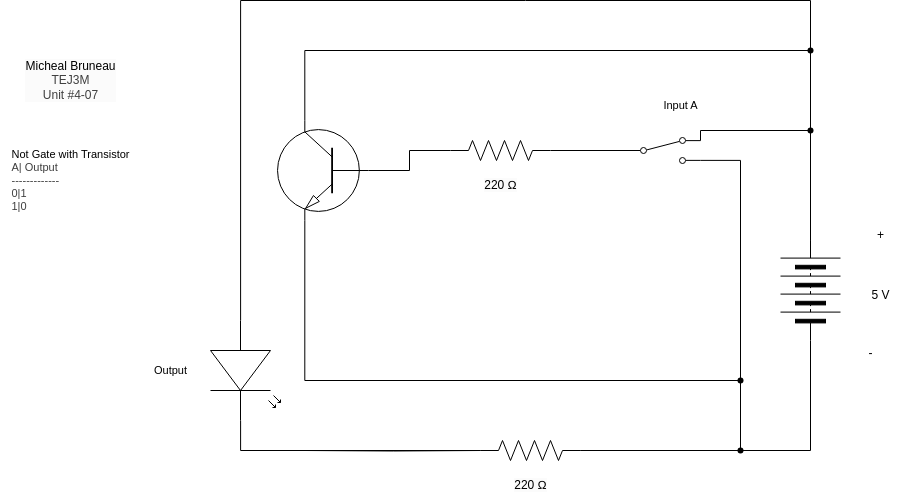

The diagram above was exported from draw.io. Its source (the exported page's mxGraphModel, read from the mxfile embedded in the PNG):
<mxGraphModel dx="532" dy="348" grid="1" gridSize="10" guides="1" tooltips="1" connect="1" arrows="1" fold="1" page="1" pageScale="1" pageWidth="850" pageHeight="1100" math="0" shadow="0">
  <root>
    <mxCell id="0" />
    <mxCell id="1" parent="0" />
    <mxCell id="2" value="&lt;span style=&quot;scrollbar-color: rgb(226, 226, 226) rgb(251, 251, 251); background-color: rgb(251, 251, 251); color: rgb(0, 0, 0);&quot;&gt;Micheal Bruneau&lt;/span&gt;&lt;div style=&quot;scrollbar-color: rgb(226, 226, 226) rgb(251, 251, 251); background-color: rgb(251, 251, 251); color: rgb(63, 63, 63);&quot;&gt;TEJ3M&lt;/div&gt;&lt;div style=&quot;scrollbar-color: rgb(226, 226, 226) rgb(251, 251, 251); background-color: rgb(251, 251, 251); color: rgb(63, 63, 63);&quot;&gt;Unit #4-07&lt;/div&gt;" style="text;html=1;align=center;verticalAlign=middle;resizable=0;points=[];autosize=1;strokeColor=none;fillColor=none;" parent="1" vertex="1">
      <mxGeometry x="110" y="330" width="110" height="60" as="geometry" />
    </mxCell>
    <mxCell id="3" value="&lt;div style=&quot;scrollbar-color: rgb(226, 226, 226) rgb(251, 251, 251); font-size: 11px; text-align: left; color: rgb(63, 63, 63);&quot;&gt;&lt;font color=&quot;#000000&quot;&gt;&lt;span style=&quot;background-color: rgb(255, 255, 255);&quot;&gt;Not Gate with Transistor&lt;/span&gt;&lt;/font&gt;&lt;/div&gt;&lt;div style=&quot;scrollbar-color: rgb(226, 226, 226) rgb(251, 251, 251); font-size: 11px; text-align: left; color: rgb(63, 63, 63);&quot;&gt;&lt;span style=&quot;color: light-dark(rgb(63, 63, 63), rgb(183, 183, 183));&quot;&gt;A| Output&lt;/span&gt;&lt;/div&gt;&lt;div style=&quot;color: rgb(63, 63, 63); scrollbar-color: rgb(226, 226, 226) rgb(251, 251, 251); font-size: 11px; text-align: left;&quot;&gt;-------------&lt;/div&gt;&lt;div style=&quot;color: rgb(63, 63, 63); scrollbar-color: rgb(226, 226, 226) rgb(251, 251, 251); font-size: 11px; text-align: left;&quot;&gt;0|1&lt;/div&gt;&lt;div style=&quot;color: rgb(63, 63, 63); scrollbar-color: rgb(226, 226, 226) rgb(251, 251, 251); font-size: 11px; text-align: left;&quot;&gt;1|0&lt;/div&gt;" style="text;html=1;align=center;verticalAlign=middle;resizable=0;points=[];autosize=1;strokeColor=none;fillColor=none;" parent="1" vertex="1">
      <mxGeometry x="95" y="420" width="140" height="80" as="geometry" />
    </mxCell>
    <mxCell id="31" style="edgeStyle=orthogonalEdgeStyle;html=1;exitDx=0;exitDy=0;rounded=0;endArrow=none;endFill=0;entryX=0;entryY=0.57;entryDx=0;entryDy=0;entryPerimeter=0;" parent="1" source="35" target="18" edge="1">
      <mxGeometry relative="1" as="geometry">
        <mxPoint x="910" y="260" as="targetPoint" />
        <Array as="points">
          <mxPoint x="905" y="280" />
          <mxPoint x="335" y="280" />
        </Array>
      </mxGeometry>
    </mxCell>
    <mxCell id="4" value="" style="pointerEvents=1;verticalLabelPosition=bottom;shadow=0;dashed=0;align=center;html=1;verticalAlign=top;shape=mxgraph.electrical.miscellaneous.batteryStack;rotation=-90;" parent="1" vertex="1">
      <mxGeometry x="855" y="540" width="100" height="60" as="geometry" />
    </mxCell>
    <mxCell id="5" value="+" style="text;html=1;align=center;verticalAlign=middle;resizable=0;points=[];autosize=1;strokeColor=none;fillColor=none;" parent="1" vertex="1">
      <mxGeometry x="960" y="500" width="30" height="30" as="geometry" />
    </mxCell>
    <mxCell id="6" value="-" style="text;html=1;align=center;verticalAlign=middle;resizable=0;points=[];autosize=1;strokeColor=none;fillColor=none;" parent="1" vertex="1">
      <mxGeometry x="950" y="618" width="30" height="30" as="geometry" />
    </mxCell>
    <mxCell id="7" value="5 V" style="text;html=1;align=center;verticalAlign=middle;resizable=0;points=[];autosize=1;strokeColor=none;fillColor=none;" parent="1" vertex="1">
      <mxGeometry x="955" y="560" width="40" height="30" as="geometry" />
    </mxCell>
    <mxCell id="33" style="edgeStyle=orthogonalEdgeStyle;shape=connector;rounded=0;html=1;exitX=0.7;exitY=0;exitDx=0;exitDy=0;exitPerimeter=0;entryX=1;entryY=0.5;entryDx=0;entryDy=0;strokeColor=default;align=center;verticalAlign=middle;fontFamily=Helvetica;fontSize=11;fontColor=default;labelBackgroundColor=default;endArrow=none;endFill=0;" parent="1" source="8" target="4" edge="1">
      <mxGeometry relative="1" as="geometry">
        <Array as="points">
          <mxPoint x="399" y="330" />
          <mxPoint x="905" y="330" />
        </Array>
      </mxGeometry>
    </mxCell>
    <mxCell id="8" value="" style="verticalLabelPosition=bottom;shadow=0;dashed=0;align=center;html=1;verticalAlign=top;shape=mxgraph.electrical.transistors.npn_transistor_1;rotation=-180;flipV=1;" parent="1" vertex="1">
      <mxGeometry x="370" y="400" width="95" height="100" as="geometry" />
    </mxCell>
    <mxCell id="10" value="" style="pointerEvents=1;verticalLabelPosition=bottom;shadow=0;dashed=0;align=center;html=1;verticalAlign=top;shape=mxgraph.electrical.resistors.resistor_2;fontFamily=Helvetica;fontSize=11;fontColor=default;labelBackgroundColor=default;" parent="1" vertex="1">
      <mxGeometry x="545" y="420" width="100" height="20" as="geometry" />
    </mxCell>
    <mxCell id="11" style="edgeStyle=orthogonalEdgeStyle;shape=connector;curved=0;rounded=0;html=1;exitDx=0;exitDy=0;exitPerimeter=0;entryX=0;entryY=0.5;entryDx=0;entryDy=0;strokeColor=default;align=center;verticalAlign=middle;fontFamily=Helvetica;fontSize=11;fontColor=default;labelBackgroundColor=default;endArrow=none;endFill=0;" parent="1" source="22" target="4" edge="1">
      <mxGeometry relative="1" as="geometry" />
    </mxCell>
    <mxCell id="12" style="edgeStyle=orthogonalEdgeStyle;shape=connector;curved=0;rounded=0;html=1;exitX=1;exitY=0.5;exitDx=0;exitDy=0;exitPerimeter=0;strokeColor=default;align=center;verticalAlign=middle;fontFamily=Helvetica;fontSize=11;fontColor=default;labelBackgroundColor=default;endArrow=none;endFill=0;entryX=1;entryY=0.88;entryDx=0;entryDy=0;" parent="1" source="13" target="40" edge="1">
      <mxGeometry relative="1" as="geometry">
        <mxPoint x="815" y="450" as="targetPoint" />
        <Array as="points">
          <mxPoint x="835" y="730" />
          <mxPoint x="835" y="440" />
        </Array>
      </mxGeometry>
    </mxCell>
    <mxCell id="13" value="" style="pointerEvents=1;verticalLabelPosition=bottom;shadow=0;dashed=0;align=center;html=1;verticalAlign=top;shape=mxgraph.electrical.resistors.resistor_2;fontFamily=Helvetica;fontSize=11;fontColor=default;labelBackgroundColor=default;" parent="1" vertex="1">
      <mxGeometry x="575" y="720" width="100" height="20" as="geometry" />
    </mxCell>
    <mxCell id="14" value="" style="shape=waypoint;sketch=0;fillStyle=solid;size=6;pointerEvents=1;points=[];fillColor=none;resizable=0;rotatable=0;perimeter=centerPerimeter;snapToPoint=1;fontFamily=Helvetica;fontSize=11;fontColor=default;labelBackgroundColor=default;" parent="1" vertex="1">
      <mxGeometry x="895" y="400" width="20" height="20" as="geometry" />
    </mxCell>
    <mxCell id="16" style="edgeStyle=orthogonalEdgeStyle;shape=connector;curved=0;rounded=0;html=1;exitX=1;exitY=0.5;exitDx=0;exitDy=0;entryX=1;entryY=0.12;entryDx=0;entryDy=0;strokeColor=default;align=center;verticalAlign=middle;fontFamily=Helvetica;fontSize=11;fontColor=default;labelBackgroundColor=default;endArrow=none;endFill=0;" parent="1" source="4" target="40" edge="1">
      <mxGeometry relative="1" as="geometry">
        <Array as="points">
          <mxPoint x="905" y="410" />
          <mxPoint x="795" y="410" />
        </Array>
        <mxPoint x="815" y="410" as="targetPoint" />
      </mxGeometry>
    </mxCell>
    <mxCell id="17" style="edgeStyle=orthogonalEdgeStyle;shape=connector;curved=0;rounded=0;html=1;exitX=0;exitY=0.5;exitDx=0;exitDy=0;exitPerimeter=0;entryX=0;entryY=0.5;entryDx=0;entryDy=0;entryPerimeter=0;strokeColor=default;align=center;verticalAlign=middle;fontFamily=Helvetica;fontSize=11;fontColor=default;labelBackgroundColor=default;endArrow=none;endFill=0;" parent="1" source="8" target="10" edge="1">
      <mxGeometry relative="1" as="geometry" />
    </mxCell>
    <mxCell id="18" value="" style="verticalLabelPosition=bottom;shadow=0;dashed=0;align=center;html=1;verticalAlign=top;shape=mxgraph.electrical.opto_electronics.led_2;pointerEvents=1;fontFamily=Helvetica;fontSize=11;fontColor=default;labelBackgroundColor=default;direction=south;" parent="1" vertex="1">
      <mxGeometry x="305" y="600" width="70" height="100" as="geometry" />
    </mxCell>
    <mxCell id="20" style="edgeStyle=orthogonalEdgeStyle;shape=connector;curved=0;rounded=0;html=1;exitX=1;exitY=0.57;exitDx=0;exitDy=0;exitPerimeter=0;entryX=0;entryY=0.5;entryDx=0;entryDy=0;entryPerimeter=0;strokeColor=default;align=center;verticalAlign=middle;fontFamily=Helvetica;fontSize=11;fontColor=default;labelBackgroundColor=default;endArrow=none;endFill=0;" parent="1" source="18" target="13" edge="1">
      <mxGeometry relative="1" as="geometry" />
    </mxCell>
    <mxCell id="21" value="" style="edgeStyle=orthogonalEdgeStyle;shape=connector;curved=0;rounded=0;html=1;exitX=1;exitY=0.5;exitDx=0;exitDy=0;exitPerimeter=0;entryDx=0;entryDy=0;strokeColor=default;align=center;verticalAlign=middle;fontFamily=Helvetica;fontSize=11;fontColor=default;labelBackgroundColor=default;endArrow=none;endFill=0;" parent="1" source="13" target="22" edge="1">
      <mxGeometry relative="1" as="geometry">
        <mxPoint x="675" y="730" as="sourcePoint" />
        <mxPoint x="905" y="620" as="targetPoint" />
      </mxGeometry>
    </mxCell>
    <mxCell id="22" value="" style="shape=waypoint;sketch=0;fillStyle=solid;size=6;pointerEvents=1;points=[];fillColor=none;resizable=0;rotatable=0;perimeter=centerPerimeter;snapToPoint=1;fontFamily=Helvetica;fontSize=11;fontColor=default;labelBackgroundColor=default;" parent="1" vertex="1">
      <mxGeometry x="825" y="720" width="20" height="20" as="geometry" />
    </mxCell>
    <mxCell id="25" value="Input A" style="text;html=1;align=center;verticalAlign=middle;resizable=0;points=[];autosize=1;strokeColor=none;fillColor=none;fontFamily=Helvetica;fontSize=11;fontColor=default;labelBackgroundColor=default;" parent="1" vertex="1">
      <mxGeometry x="745" y="370" width="60" height="30" as="geometry" />
    </mxCell>
    <mxCell id="26" value="&lt;span style=&quot;color: rgb(0, 0, 0); font-size: 12px; background-color: rgb(251, 251, 251);&quot;&gt;220 Ω&lt;/span&gt;" style="text;html=1;align=center;verticalAlign=middle;resizable=0;points=[];autosize=1;strokeColor=none;fillColor=none;fontFamily=Helvetica;fontSize=11;fontColor=default;labelBackgroundColor=default;" parent="1" vertex="1">
      <mxGeometry x="595" y="750" width="60" height="30" as="geometry" />
    </mxCell>
    <mxCell id="27" value="&lt;span style=&quot;font-size: 12px; background-color: rgb(251, 251, 251);&quot;&gt;220 Ω&lt;/span&gt;" style="text;html=1;align=center;verticalAlign=middle;resizable=0;points=[];autosize=1;strokeColor=none;fillColor=none;fontFamily=Helvetica;fontSize=11;fontColor=default;labelBackgroundColor=default;" parent="1" vertex="1">
      <mxGeometry x="565" y="450" width="60" height="30" as="geometry" />
    </mxCell>
    <mxCell id="28" value="Output" style="text;html=1;align=center;verticalAlign=middle;resizable=0;points=[];autosize=1;strokeColor=none;fillColor=none;fontFamily=Helvetica;fontSize=11;fontColor=default;labelBackgroundColor=default;" parent="1" vertex="1">
      <mxGeometry x="235" y="635" width="60" height="30" as="geometry" />
    </mxCell>
    <mxCell id="29" value="" style="shape=connector;rounded=0;html=1;exitX=1;exitY=0.5;exitDx=0;exitDy=0;exitPerimeter=0;entryDx=0;entryDy=0;entryPerimeter=0;strokeColor=default;align=center;verticalAlign=middle;fontFamily=Helvetica;fontSize=11;fontColor=default;labelBackgroundColor=default;endArrow=none;endFill=0;" parent="1" source="10" edge="1">
      <mxGeometry relative="1" as="geometry">
        <mxPoint x="645" y="430" as="sourcePoint" />
        <mxPoint x="725" y="430" as="targetPoint" />
      </mxGeometry>
    </mxCell>
    <mxCell id="32" style="edgeStyle=orthogonalEdgeStyle;shape=connector;rounded=0;html=1;exitDx=0;exitDy=0;exitPerimeter=0;entryX=0;entryY=0.5;entryDx=0;entryDy=0;entryPerimeter=0;strokeColor=default;align=center;verticalAlign=middle;fontFamily=Helvetica;fontSize=11;fontColor=default;labelBackgroundColor=default;endArrow=none;endFill=0;" parent="1" target="13" edge="1">
      <mxGeometry relative="1" as="geometry">
        <mxPoint x="400" y="730" as="sourcePoint" />
      </mxGeometry>
    </mxCell>
    <mxCell id="34" value="" style="edgeStyle=orthogonalEdgeStyle;html=1;exitX=1;exitY=0.5;exitDx=0;exitDy=0;rounded=0;endArrow=none;endFill=0;entryDx=0;entryDy=0;entryPerimeter=0;" parent="1" source="4" target="35" edge="1">
      <mxGeometry relative="1" as="geometry">
        <mxPoint x="335" y="600" as="targetPoint" />
        <mxPoint x="905" y="520" as="sourcePoint" />
        <Array as="points">
          <mxPoint x="905" y="330" />
        </Array>
      </mxGeometry>
    </mxCell>
    <mxCell id="35" value="" style="shape=waypoint;sketch=0;fillStyle=solid;size=6;pointerEvents=1;points=[];fillColor=none;resizable=0;rotatable=0;perimeter=centerPerimeter;snapToPoint=1;fontFamily=Helvetica;fontSize=11;fontColor=default;labelBackgroundColor=default;" parent="1" vertex="1">
      <mxGeometry x="895" y="320" width="20" height="20" as="geometry" />
    </mxCell>
    <mxCell id="36" value="" style="edgeStyle=orthogonalEdgeStyle;shape=connector;rounded=0;html=1;exitDx=0;exitDy=0;exitPerimeter=0;strokeColor=default;align=center;verticalAlign=middle;fontFamily=Helvetica;fontSize=11;fontColor=default;labelBackgroundColor=default;endArrow=none;endFill=0;entryX=0.3;entryY=0.5;entryDx=0;entryDy=0;entryPerimeter=0;" parent="1" source="39" target="22" edge="1">
      <mxGeometry relative="1" as="geometry">
        <mxPoint x="399" y="500" as="sourcePoint" />
        <mxPoint x="660" y="900" as="targetPoint" />
        <Array as="points">
          <mxPoint x="835" y="660" />
        </Array>
      </mxGeometry>
    </mxCell>
    <mxCell id="38" value="" style="edgeStyle=orthogonalEdgeStyle;shape=connector;rounded=0;html=1;exitX=0.7;exitY=1;exitDx=0;exitDy=0;exitPerimeter=0;strokeColor=default;align=center;verticalAlign=middle;fontFamily=Helvetica;fontSize=11;fontColor=default;labelBackgroundColor=default;endArrow=none;endFill=0;entryDx=0;entryDy=0;entryPerimeter=0;" parent="1" source="8" target="39" edge="1">
      <mxGeometry relative="1" as="geometry">
        <mxPoint x="399" y="500" as="sourcePoint" />
        <mxPoint x="835" y="730" as="targetPoint" />
        <Array as="points">
          <mxPoint x="399" y="660" />
        </Array>
      </mxGeometry>
    </mxCell>
    <mxCell id="39" value="" style="shape=waypoint;sketch=0;fillStyle=solid;size=6;pointerEvents=1;points=[];fillColor=none;resizable=0;rotatable=0;perimeter=centerPerimeter;snapToPoint=1;fontFamily=Helvetica;fontSize=11;fontColor=default;labelBackgroundColor=default;" parent="1" vertex="1">
      <mxGeometry x="825" y="650" width="20" height="20" as="geometry" />
    </mxCell>
    <mxCell id="40" value="" style="html=1;shape=mxgraph.electrical.electro-mechanical.twoWaySwitch;aspect=fixed;elSwitchState=2;" parent="1" vertex="1">
      <mxGeometry x="720" y="417" width="75" height="26" as="geometry" />
    </mxCell>
  </root>
</mxGraphModel>